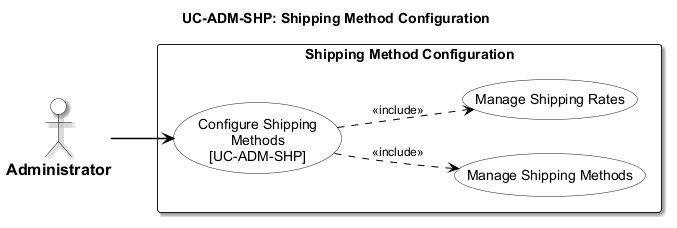

The diagram above was rendered by PlantUML. Its source (embedded in the PNG):
@startuml usecase-shipping-method
left to right direction

<style>
  root {
    fontName "Arial"
    fontSize 14
    shadowing false
  }
  actor {
    backgroundColor #FFFFFF
    borderColor #000000
    borderThickness 1.5
    fontColor #000000
    fontStyle bold
    fontSize 16
  }
  usecase {
    backgroundColor #FFFFFF
    borderColor #000000
    borderThickness 1.5
    fontColor #000000
  }
  rectangle {
    backgroundColor #FFFFFF
    borderColor #000000
    borderThickness 1.5
    fontStyle bold
  }
  arrow {
    lineColor #000000
    lineThickness 1.5
    fontSize 12
  }
</style>
title UC-ADM-SHP: Shipping Method Configuration

actor "Administrator" as Admin

rectangle "Shipping Method Configuration" {
  usecase "Configure Shipping\nMethods\n[UC-ADM-SHP]" as UC_MAIN
  usecase "Manage Shipping Methods" as UC_SUB_1
  usecase "Manage Shipping Rates" as UC_SUB_2

  UC_MAIN ..> UC_SUB_1 : <<include>>
  UC_MAIN ..> UC_SUB_2 : <<include>>
}

Admin --> UC_MAIN

@enduml